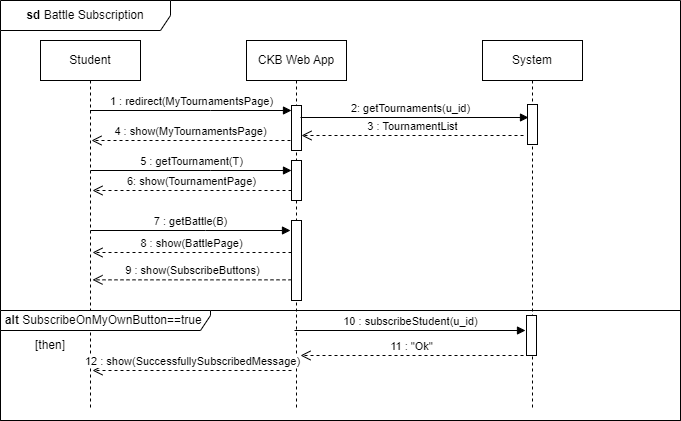

The diagram above was exported from draw.io. Its source (the exported page's mxGraphModel, read from the mxfile embedded in the PNG):
<mxGraphModel dx="1050" dy="542" grid="1" gridSize="10" guides="1" tooltips="1" connect="1" arrows="1" fold="1" page="1" pageScale="1" pageWidth="827" pageHeight="1169" math="0" shadow="0">
  <root>
    <mxCell id="0" />
    <mxCell id="1" parent="0" />
    <mxCell id="RVzcV0ba4Fn72Y1amBGM-1" value="Student" style="shape=umlLifeline;perimeter=lifelinePerimeter;whiteSpace=wrap;html=1;container=0;dropTarget=0;collapsible=0;recursiveResize=0;outlineConnect=0;portConstraint=eastwest;newEdgeStyle={&quot;edgeStyle&quot;:&quot;elbowEdgeStyle&quot;,&quot;elbow&quot;:&quot;vertical&quot;,&quot;curved&quot;:0,&quot;rounded&quot;:0};" parent="1" vertex="1">
      <mxGeometry x="40" y="40" width="100" height="370" as="geometry" />
    </mxCell>
    <mxCell id="RVzcV0ba4Fn72Y1amBGM-2" value="CKB Web App" style="shape=umlLifeline;perimeter=lifelinePerimeter;whiteSpace=wrap;html=1;container=0;dropTarget=0;collapsible=0;recursiveResize=0;outlineConnect=0;portConstraint=eastwest;newEdgeStyle={&quot;edgeStyle&quot;:&quot;elbowEdgeStyle&quot;,&quot;elbow&quot;:&quot;vertical&quot;,&quot;curved&quot;:0,&quot;rounded&quot;:0};" parent="1" vertex="1">
      <mxGeometry x="246" y="40" width="100" height="370" as="geometry" />
    </mxCell>
    <mxCell id="RVzcV0ba4Fn72Y1amBGM-3" value="" style="html=1;points=[];perimeter=orthogonalPerimeter;outlineConnect=0;targetShapes=umlLifeline;portConstraint=eastwest;newEdgeStyle={&quot;edgeStyle&quot;:&quot;elbowEdgeStyle&quot;,&quot;elbow&quot;:&quot;vertical&quot;,&quot;curved&quot;:0,&quot;rounded&quot;:0};" parent="RVzcV0ba4Fn72Y1amBGM-2" vertex="1">
      <mxGeometry x="45" y="120" width="10" height="40" as="geometry" />
    </mxCell>
    <mxCell id="RVzcV0ba4Fn72Y1amBGM-4" value="" style="html=1;points=[];perimeter=orthogonalPerimeter;outlineConnect=0;targetShapes=umlLifeline;portConstraint=eastwest;newEdgeStyle={&quot;edgeStyle&quot;:&quot;elbowEdgeStyle&quot;,&quot;elbow&quot;:&quot;vertical&quot;,&quot;curved&quot;:0,&quot;rounded&quot;:0};" parent="RVzcV0ba4Fn72Y1amBGM-2" vertex="1">
      <mxGeometry x="45" y="180" width="10" height="80" as="geometry" />
    </mxCell>
    <mxCell id="RVzcV0ba4Fn72Y1amBGM-7" value="1 : redirect(MyTournamentsPage)" style="html=1;verticalAlign=bottom;endArrow=block;edgeStyle=elbowEdgeStyle;elbow=horizontal;curved=0;rounded=0;" parent="1" source="RVzcV0ba4Fn72Y1amBGM-1" target="RVzcV0ba4Fn72Y1amBGM-13" edge="1">
      <mxGeometry relative="1" as="geometry">
        <mxPoint x="95" y="110" as="sourcePoint" />
        <Array as="points">
          <mxPoint x="210" y="110" />
        </Array>
      </mxGeometry>
    </mxCell>
    <mxCell id="RVzcV0ba4Fn72Y1amBGM-8" value="System" style="shape=umlLifeline;perimeter=lifelinePerimeter;whiteSpace=wrap;html=1;container=0;dropTarget=0;collapsible=0;recursiveResize=0;outlineConnect=0;portConstraint=eastwest;newEdgeStyle={&quot;edgeStyle&quot;:&quot;elbowEdgeStyle&quot;,&quot;elbow&quot;:&quot;vertical&quot;,&quot;curved&quot;:0,&quot;rounded&quot;:0};" parent="1" vertex="1">
      <mxGeometry x="482" y="40" width="100" height="370" as="geometry" />
    </mxCell>
    <mxCell id="RVzcV0ba4Fn72Y1amBGM-11" value="" style="html=1;points=[];perimeter=orthogonalPerimeter;outlineConnect=0;targetShapes=umlLifeline;portConstraint=eastwest;newEdgeStyle={&quot;edgeStyle&quot;:&quot;elbowEdgeStyle&quot;,&quot;elbow&quot;:&quot;vertical&quot;,&quot;curved&quot;:0,&quot;rounded&quot;:0};" parent="RVzcV0ba4Fn72Y1amBGM-8" vertex="1">
      <mxGeometry x="45" y="64" width="10" height="40" as="geometry" />
    </mxCell>
    <mxCell id="RVzcV0ba4Fn72Y1amBGM-12" value="&lt;b&gt;sd &lt;/b&gt;Battle&lt;b&gt; &lt;/b&gt;Subscription" style="shape=umlFrame;whiteSpace=wrap;html=1;pointerEvents=0;width=170;height=30;" parent="1" vertex="1">
      <mxGeometry width="680" height="420" as="geometry" />
    </mxCell>
    <mxCell id="RVzcV0ba4Fn72Y1amBGM-13" value="" style="html=1;points=[];perimeter=orthogonalPerimeter;outlineConnect=0;targetShapes=umlLifeline;portConstraint=eastwest;newEdgeStyle={&quot;edgeStyle&quot;:&quot;elbowEdgeStyle&quot;,&quot;elbow&quot;:&quot;vertical&quot;,&quot;curved&quot;:0,&quot;rounded&quot;:0};" parent="1" vertex="1">
      <mxGeometry x="291" y="105" width="10" height="45" as="geometry" />
    </mxCell>
    <mxCell id="RVzcV0ba4Fn72Y1amBGM-14" value="4 : show(MyTournamentsPage)" style="html=1;verticalAlign=bottom;endArrow=open;dashed=1;endSize=8;edgeStyle=elbowEdgeStyle;elbow=horizontal;curved=0;rounded=0;" parent="1" edge="1">
      <mxGeometry relative="1" as="geometry">
        <mxPoint x="91" y="140" as="targetPoint" />
        <mxPoint x="290" y="140" as="sourcePoint" />
      </mxGeometry>
    </mxCell>
    <mxCell id="RVzcV0ba4Fn72Y1amBGM-15" value="7 : getBattle(B)" style="html=1;verticalAlign=bottom;endArrow=block;edgeStyle=elbowEdgeStyle;elbow=horizontal;curved=0;rounded=0;" parent="1" edge="1">
      <mxGeometry relative="1" as="geometry">
        <mxPoint x="90" y="230" as="sourcePoint" />
        <Array as="points">
          <mxPoint x="205" y="230" />
        </Array>
        <mxPoint x="290" y="230" as="targetPoint" />
      </mxGeometry>
    </mxCell>
    <mxCell id="RVzcV0ba4Fn72Y1amBGM-17" value="3 : TournamentList" style="html=1;verticalAlign=bottom;endArrow=open;dashed=1;endSize=8;edgeStyle=elbowEdgeStyle;elbow=vertical;curved=0;rounded=0;" parent="1" target="RVzcV0ba4Fn72Y1amBGM-13" edge="1">
      <mxGeometry relative="1" as="geometry">
        <mxPoint x="291" y="135" as="targetPoint" />
        <mxPoint x="523" y="135" as="sourcePoint" />
      </mxGeometry>
    </mxCell>
    <mxCell id="RVzcV0ba4Fn72Y1amBGM-18" value="2: getTournaments(u_id)" style="html=1;verticalAlign=bottom;endArrow=block;edgeStyle=elbowEdgeStyle;elbow=vertical;curved=0;rounded=0;" parent="1" edge="1">
      <mxGeometry x="-0.0352" relative="1" as="geometry">
        <mxPoint x="300" y="117" as="sourcePoint" />
        <mxPoint x="528" y="116.98434782608697" as="targetPoint" />
        <mxPoint as="offset" />
      </mxGeometry>
    </mxCell>
    <mxCell id="RVzcV0ba4Fn72Y1amBGM-19" value="5 : getTournament(T)" style="html=1;verticalAlign=bottom;endArrow=block;edgeStyle=elbowEdgeStyle;elbow=vertical;curved=0;rounded=0;" parent="1" target="RVzcV0ba4Fn72Y1amBGM-3" edge="1">
      <mxGeometry relative="1" as="geometry">
        <mxPoint x="90" y="170" as="sourcePoint" />
        <Array as="points">
          <mxPoint x="210" y="170" />
        </Array>
        <mxPoint x="281" y="170" as="targetPoint" />
      </mxGeometry>
    </mxCell>
    <mxCell id="RVzcV0ba4Fn72Y1amBGM-20" value="6: show(TournamentPage)" style="html=1;verticalAlign=bottom;endArrow=open;dashed=1;endSize=8;edgeStyle=elbowEdgeStyle;elbow=horizontal;curved=0;rounded=0;" parent="1" edge="1">
      <mxGeometry relative="1" as="geometry">
        <mxPoint x="92" y="190" as="targetPoint" />
        <mxPoint x="291" y="190" as="sourcePoint" />
      </mxGeometry>
    </mxCell>
    <mxCell id="RVzcV0ba4Fn72Y1amBGM-34" value="8 : show(BattlePage)" style="html=1;verticalAlign=bottom;endArrow=open;dashed=1;endSize=8;edgeStyle=elbowEdgeStyle;elbow=horizontal;curved=0;rounded=0;" parent="1" edge="1">
      <mxGeometry relative="1" as="geometry">
        <mxPoint x="92" y="252" as="targetPoint" />
        <mxPoint x="291" y="252" as="sourcePoint" />
      </mxGeometry>
    </mxCell>
    <mxCell id="RVzcV0ba4Fn72Y1amBGM-42" value="9 : show(SubscribeButtons)" style="html=1;verticalAlign=bottom;endArrow=open;dashed=1;endSize=8;edgeStyle=elbowEdgeStyle;elbow=horizontal;curved=0;rounded=0;" parent="1" edge="1">
      <mxGeometry x="-0.0015" relative="1" as="geometry">
        <mxPoint x="92" y="279.35" as="targetPoint" />
        <mxPoint x="291" y="279.35" as="sourcePoint" />
        <mxPoint as="offset" />
      </mxGeometry>
    </mxCell>
    <mxCell id="RVzcV0ba4Fn72Y1amBGM-43" value="" style="html=1;points=[];perimeter=orthogonalPerimeter;outlineConnect=0;targetShapes=umlLifeline;portConstraint=eastwest;newEdgeStyle={&quot;edgeStyle&quot;:&quot;elbowEdgeStyle&quot;,&quot;elbow&quot;:&quot;vertical&quot;,&quot;curved&quot;:0,&quot;rounded&quot;:0};" parent="1" vertex="1">
      <mxGeometry x="526" y="315" width="10" height="40" as="geometry" />
    </mxCell>
    <mxCell id="RVzcV0ba4Fn72Y1amBGM-44" value="&lt;b&gt;alt &lt;/b&gt;SubscribeOnMyOwnButton==true&amp;nbsp;" style="shape=umlFrame;whiteSpace=wrap;html=1;pointerEvents=0;width=210;height=20;" parent="1" vertex="1">
      <mxGeometry y="310" width="680" height="110" as="geometry" />
    </mxCell>
    <mxCell id="RVzcV0ba4Fn72Y1amBGM-45" value="[then]" style="text;html=1;strokeColor=none;fillColor=none;align=center;verticalAlign=middle;whiteSpace=wrap;rounded=0;" parent="1" vertex="1">
      <mxGeometry x="20" y="330" width="60" height="30" as="geometry" />
    </mxCell>
    <mxCell id="RVzcV0ba4Fn72Y1amBGM-46" value="10 : subscribeStudent(u_id)" style="html=1;verticalAlign=bottom;endArrow=block;edgeStyle=elbowEdgeStyle;elbow=vertical;curved=0;rounded=0;" parent="1" edge="1">
      <mxGeometry relative="1" as="geometry">
        <mxPoint x="294" y="330" as="sourcePoint" />
        <mxPoint x="525" y="329.9970588235294" as="targetPoint" />
      </mxGeometry>
    </mxCell>
    <mxCell id="zl2zQdDONl-JW5tETTLP-1" value="11 : &quot;Ok&quot;" style="html=1;verticalAlign=bottom;endArrow=open;dashed=1;endSize=8;edgeStyle=elbowEdgeStyle;elbow=vertical;curved=0;rounded=0;" parent="1" edge="1">
      <mxGeometry relative="1" as="geometry">
        <mxPoint x="300" y="355" as="targetPoint" />
        <mxPoint x="523" y="355" as="sourcePoint" />
      </mxGeometry>
    </mxCell>
    <mxCell id="zl2zQdDONl-JW5tETTLP-2" value="12 : show(SuccessfullySubscribedMessage)" style="html=1;verticalAlign=bottom;endArrow=open;dashed=1;endSize=8;edgeStyle=elbowEdgeStyle;elbow=horizontal;curved=0;rounded=0;" parent="1" edge="1">
      <mxGeometry x="-0.0015" relative="1" as="geometry">
        <mxPoint x="92" y="370" as="targetPoint" />
        <mxPoint x="291" y="370" as="sourcePoint" />
        <mxPoint as="offset" />
      </mxGeometry>
    </mxCell>
  </root>
</mxGraphModel>